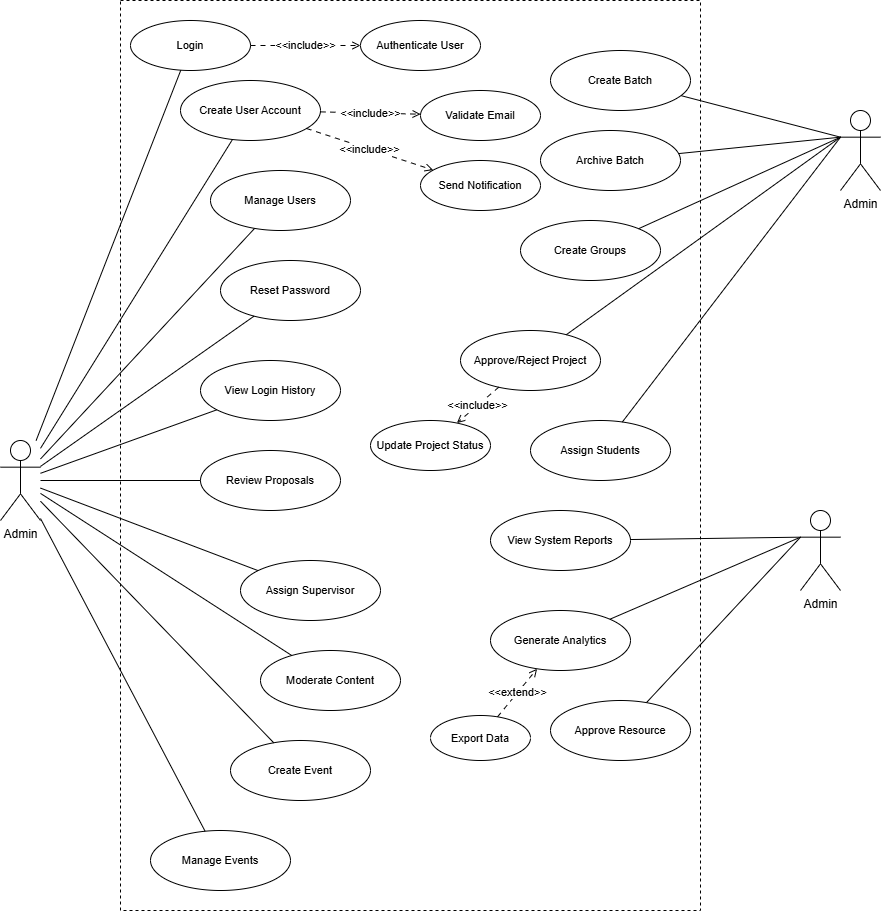

The diagram above was exported from draw.io. Its source (the exported page's mxGraphModel, read from the mxfile embedded in the PNG):
<mxGraphModel dx="1170" dy="618" grid="1" gridSize="10" guides="1" tooltips="1" connect="1" arrows="1" fold="1" page="1" pageScale="1" pageWidth="1100" pageHeight="850" math="0" shadow="0">
  <root>
    <mxCell id="0" />
    <mxCell id="1" parent="0" />
    <mxCell id="2" value="" style="rounded=0;whiteSpace=wrap;html=1;fillColor=none;dashed=1;verticalAlign=top;align=center;fontSize=14;fontStyle=1;" vertex="1" parent="1">
      <mxGeometry x="200" y="90" width="580" height="910" as="geometry" />
    </mxCell>
    <mxCell id="3" value="Admin" style="shape=umlActor;verticalLabelPosition=bottom;verticalAlign=top;html=1;fontSize=12;" vertex="1" parent="1">
      <mxGeometry x="80" y="530" width="40" height="80" as="geometry" />
    </mxCell>
    <mxCell id="4" value="Login" style="ellipse;whiteSpace=wrap;html=1;fontSize=11;" vertex="1" parent="1">
      <mxGeometry x="210" y="110" width="120" height="50" as="geometry" />
    </mxCell>
    <mxCell id="5" value="Authenticate User" style="ellipse;whiteSpace=wrap;html=1;fontSize=11;" vertex="1" parent="1">
      <mxGeometry x="440" y="110" width="120" height="50" as="geometry" />
    </mxCell>
    <mxCell id="6" value="Create User Account" style="ellipse;whiteSpace=wrap;html=1;fontSize=11;" vertex="1" parent="1">
      <mxGeometry x="260" y="170" width="140" height="60" as="geometry" />
    </mxCell>
    <mxCell id="7" value="Manage Users" style="ellipse;whiteSpace=wrap;html=1;fontSize=11;" vertex="1" parent="1">
      <mxGeometry x="290" y="260" width="140" height="60" as="geometry" />
    </mxCell>
    <mxCell id="8" value="Validate Email" style="ellipse;whiteSpace=wrap;html=1;fontSize=11;" vertex="1" parent="1">
      <mxGeometry x="500" y="180" width="120" height="50" as="geometry" />
    </mxCell>
    <mxCell id="9" value="Send Notification" style="ellipse;whiteSpace=wrap;html=1;fontSize=11;" vertex="1" parent="1">
      <mxGeometry x="500" y="250" width="120" height="50" as="geometry" />
    </mxCell>
    <mxCell id="10" value="Reset Password" style="ellipse;whiteSpace=wrap;html=1;fontSize=11;" vertex="1" parent="1">
      <mxGeometry x="300" y="350" width="140" height="60" as="geometry" />
    </mxCell>
    <mxCell id="11" value="View Login History" style="ellipse;whiteSpace=wrap;html=1;fontSize=11;" vertex="1" parent="1">
      <mxGeometry x="280" y="450" width="140" height="60" as="geometry" />
    </mxCell>
    <mxCell id="12" value="Review Proposals" style="ellipse;whiteSpace=wrap;html=1;fontSize=11;" vertex="1" parent="1">
      <mxGeometry x="280" y="540" width="140" height="60" as="geometry" />
    </mxCell>
    <mxCell id="13" value="Approve/Reject Project" style="ellipse;whiteSpace=wrap;html=1;fontSize=11;" vertex="1" parent="1">
      <mxGeometry x="540" y="420" width="140" height="60" as="geometry" />
    </mxCell>
    <mxCell id="14" value="Update Project Status" style="ellipse;whiteSpace=wrap;html=1;fontSize=11;" vertex="1" parent="1">
      <mxGeometry x="450" y="510" width="120" height="50" as="geometry" />
    </mxCell>
    <mxCell id="15" value="Assign Supervisor" style="ellipse;whiteSpace=wrap;html=1;fontSize=11;" vertex="1" parent="1">
      <mxGeometry x="320" y="650" width="140" height="60" as="geometry" />
    </mxCell>
    <mxCell id="16" value="Moderate Content" style="ellipse;whiteSpace=wrap;html=1;fontSize=11;" vertex="1" parent="1">
      <mxGeometry x="340" y="740" width="140" height="60" as="geometry" />
    </mxCell>
    <mxCell id="17" value="Create Event" style="ellipse;whiteSpace=wrap;html=1;fontSize=11;" vertex="1" parent="1">
      <mxGeometry x="310" y="830" width="140" height="60" as="geometry" />
    </mxCell>
    <mxCell id="18" value="Manage Events" style="ellipse;whiteSpace=wrap;html=1;fontSize=11;" vertex="1" parent="1">
      <mxGeometry x="230" y="920" width="140" height="60" as="geometry" />
    </mxCell>
    <mxCell id="19" value="Create Batch" style="ellipse;whiteSpace=wrap;html=1;fontSize=11;" vertex="1" parent="1">
      <mxGeometry x="630" y="140" width="140" height="60" as="geometry" />
    </mxCell>
    <mxCell id="20" value="Archive Batch" style="ellipse;whiteSpace=wrap;html=1;fontSize=11;" vertex="1" parent="1">
      <mxGeometry x="620" y="220" width="140" height="60" as="geometry" />
    </mxCell>
    <mxCell id="21" value="Create Groups" style="ellipse;whiteSpace=wrap;html=1;fontSize=11;" vertex="1" parent="1">
      <mxGeometry x="600" y="310" width="140" height="60" as="geometry" />
    </mxCell>
    <mxCell id="22" value="Assign Students" style="ellipse;whiteSpace=wrap;html=1;fontSize=11;" vertex="1" parent="1">
      <mxGeometry x="610" y="510" width="140" height="60" as="geometry" />
    </mxCell>
    <mxCell id="23" value="View System Reports" style="ellipse;whiteSpace=wrap;html=1;fontSize=11;" vertex="1" parent="1">
      <mxGeometry x="570" y="600" width="140" height="60" as="geometry" />
    </mxCell>
    <mxCell id="24" value="Generate Analytics" style="ellipse;whiteSpace=wrap;html=1;fontSize=11;" vertex="1" parent="1">
      <mxGeometry x="570" y="700" width="140" height="60" as="geometry" />
    </mxCell>
    <mxCell id="25" value="Export Data" style="ellipse;whiteSpace=wrap;html=1;fontSize=11;" vertex="1" parent="1">
      <mxGeometry x="510" y="805" width="100" height="45" as="geometry" />
    </mxCell>
    <mxCell id="26" value="Approve Resource" style="ellipse;whiteSpace=wrap;html=1;fontSize=11;" vertex="1" parent="1">
      <mxGeometry x="630" y="790" width="140" height="60" as="geometry" />
    </mxCell>
    <mxCell id="27" style="endArrow=none;html=1;" edge="1" parent="1" source="3" target="4">
      <mxGeometry relative="1" as="geometry" />
    </mxCell>
    <mxCell id="28" style="endArrow=none;html=1;" edge="1" parent="1" source="3" target="6">
      <mxGeometry relative="1" as="geometry" />
    </mxCell>
    <mxCell id="29" style="endArrow=none;html=1;" edge="1" parent="1" source="3" target="7">
      <mxGeometry relative="1" as="geometry" />
    </mxCell>
    <mxCell id="30" style="endArrow=none;html=1;" edge="1" parent="1" source="3" target="10">
      <mxGeometry relative="1" as="geometry" />
    </mxCell>
    <mxCell id="31" style="endArrow=none;html=1;" edge="1" parent="1" source="3" target="11">
      <mxGeometry relative="1" as="geometry" />
    </mxCell>
    <mxCell id="32" style="endArrow=none;html=1;" edge="1" parent="1" source="3" target="12">
      <mxGeometry relative="1" as="geometry" />
    </mxCell>
    <mxCell id="33" style="endArrow=none;html=1;exitX=0;exitY=0.3333333333333333;exitDx=0;exitDy=0;exitPerimeter=0;" edge="1" parent="1" source="50" target="13">
      <mxGeometry relative="1" as="geometry" />
    </mxCell>
    <mxCell id="34" style="endArrow=none;html=1;" edge="1" parent="1" source="3" target="15">
      <mxGeometry relative="1" as="geometry" />
    </mxCell>
    <mxCell id="35" style="endArrow=none;html=1;" edge="1" parent="1" source="3" target="16">
      <mxGeometry relative="1" as="geometry" />
    </mxCell>
    <mxCell id="36" style="endArrow=none;html=1;" edge="1" parent="1" source="3" target="17">
      <mxGeometry relative="1" as="geometry" />
    </mxCell>
    <mxCell id="37" style="endArrow=none;html=1;" edge="1" parent="1" source="3" target="18">
      <mxGeometry relative="1" as="geometry" />
    </mxCell>
    <mxCell id="38" style="endArrow=none;html=1;exitX=0;exitY=0.3333333333333333;exitDx=0;exitDy=0;exitPerimeter=0;" edge="1" parent="1" source="51" target="23">
      <mxGeometry relative="1" as="geometry" />
    </mxCell>
    <mxCell id="39" style="endArrow=none;html=1;exitX=0;exitY=0.3333333333333333;exitDx=0;exitDy=0;exitPerimeter=0;" edge="1" parent="1" source="51" target="24">
      <mxGeometry relative="1" as="geometry" />
    </mxCell>
    <mxCell id="40" style="endArrow=none;html=1;exitX=0;exitY=0.3333333333333333;exitDx=0;exitDy=0;exitPerimeter=0;" edge="1" parent="1" source="50" target="19">
      <mxGeometry relative="1" as="geometry" />
    </mxCell>
    <mxCell id="41" style="endArrow=none;html=1;exitX=0;exitY=0.3333333333333333;exitDx=0;exitDy=0;exitPerimeter=0;" edge="1" parent="1" source="50" target="20">
      <mxGeometry relative="1" as="geometry" />
    </mxCell>
    <mxCell id="42" style="endArrow=none;html=1;exitX=0;exitY=0.3333333333333333;exitDx=0;exitDy=0;exitPerimeter=0;" edge="1" parent="1" source="50" target="21">
      <mxGeometry relative="1" as="geometry" />
    </mxCell>
    <mxCell id="43" style="endArrow=none;html=1;exitX=0;exitY=0.3333333333333333;exitDx=0;exitDy=0;exitPerimeter=0;" edge="1" parent="1" source="50" target="22">
      <mxGeometry relative="1" as="geometry" />
    </mxCell>
    <mxCell id="44" style="endArrow=none;html=1;exitX=0;exitY=0.3333333333333333;exitDx=0;exitDy=0;exitPerimeter=0;" edge="1" parent="1" source="51" target="26">
      <mxGeometry relative="1" as="geometry" />
    </mxCell>
    <mxCell id="45" value="&amp;lt;&amp;lt;include&amp;gt;&amp;gt;" style="endArrow=open;dashed=1;html=1;dashPattern=5 5;endFill=0;" edge="1" parent="1" source="4" target="5">
      <mxGeometry relative="1" as="geometry" />
    </mxCell>
    <mxCell id="46" value="&amp;lt;&amp;lt;include&amp;gt;&amp;gt;" style="endArrow=open;dashed=1;html=1;dashPattern=5 5;endFill=0;" edge="1" parent="1" source="6" target="8">
      <mxGeometry relative="1" as="geometry" />
    </mxCell>
    <mxCell id="47" value="&amp;lt;&amp;lt;include&amp;gt;&amp;gt;" style="endArrow=open;dashed=1;html=1;dashPattern=5 5;endFill=0;" edge="1" parent="1" source="6" target="9">
      <mxGeometry relative="1" as="geometry" />
    </mxCell>
    <mxCell id="48" value="&amp;lt;&amp;lt;include&amp;gt;&amp;gt;" style="endArrow=open;dashed=1;html=1;dashPattern=5 5;endFill=0;" edge="1" parent="1" source="13" target="14">
      <mxGeometry relative="1" as="geometry" />
    </mxCell>
    <mxCell id="49" value="&amp;lt;&amp;lt;extend&amp;gt;&amp;gt;" style="endArrow=open;dashed=1;html=1;dashPattern=5 5;endFill=0;" edge="1" parent="1" source="25" target="24">
      <mxGeometry relative="1" as="geometry" />
    </mxCell>
    <mxCell id="50" value="Admin" style="shape=umlActor;verticalLabelPosition=bottom;verticalAlign=top;html=1;fontSize=12;" vertex="1" parent="1">
      <mxGeometry x="920" y="200" width="40" height="80" as="geometry" />
    </mxCell>
    <mxCell id="51" value="Admin" style="shape=umlActor;verticalLabelPosition=bottom;verticalAlign=top;html=1;fontSize=12;" vertex="1" parent="1">
      <mxGeometry x="880" y="600" width="40" height="80" as="geometry" />
    </mxCell>
  </root>
</mxGraphModel>